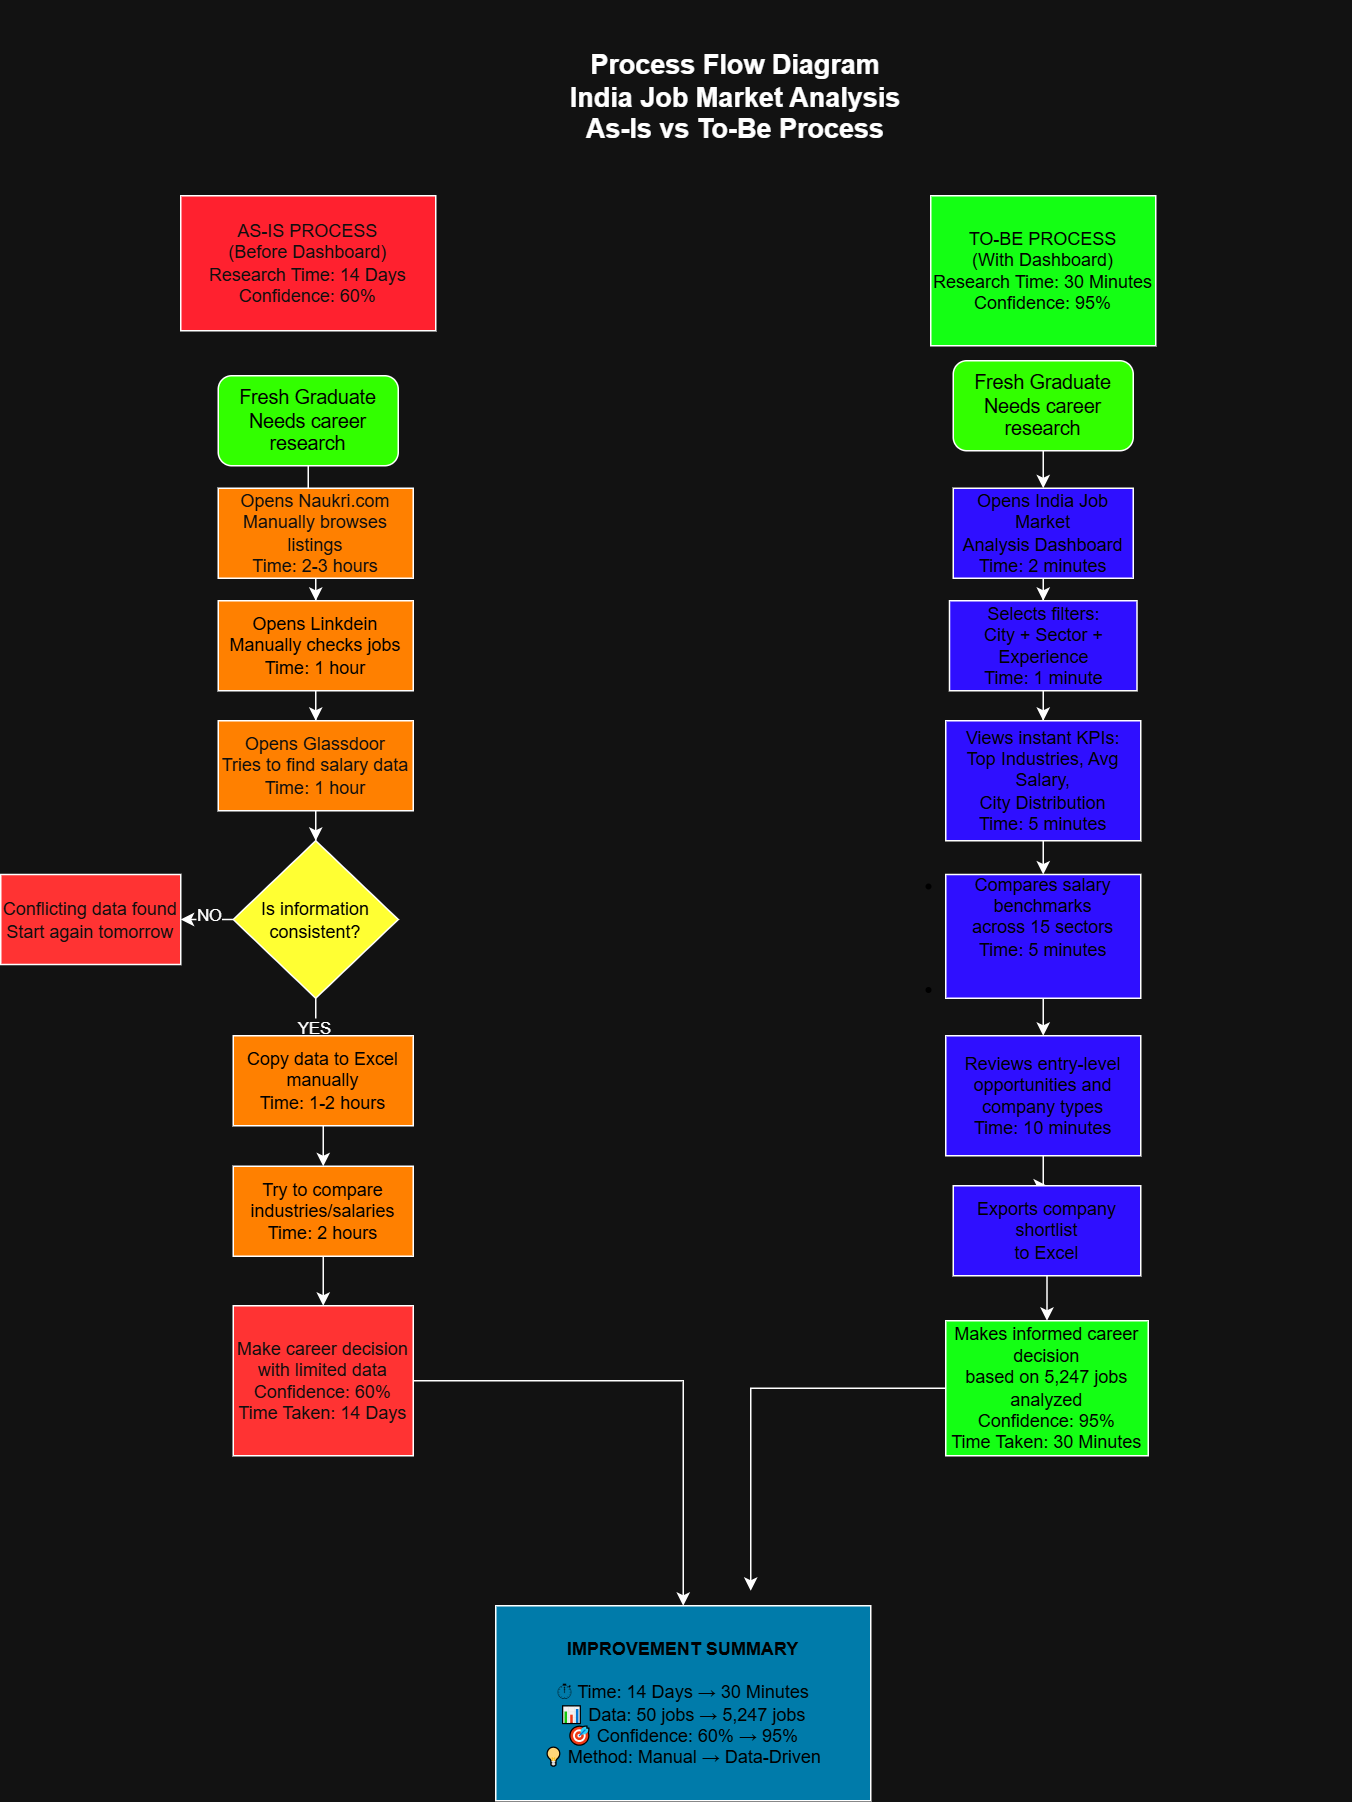

The diagram above was exported from draw.io. Its source (the exported page's mxGraphModel, read from the mxfile embedded in the PNG):
<mxGraphModel dx="1853" dy="1424" grid="1" gridSize="10" guides="1" tooltips="1" connect="1" arrows="1" fold="1" page="1" pageScale="1" pageWidth="1169" pageHeight="827" math="0" shadow="0">
  <root>
    <mxCell id="0" />
    <mxCell id="1" parent="0" />
    <mxCell id="Q2AUr8c6Ddbo6Y_SKXXD-3" parent="1" style="text;html=1;whiteSpace=wrap;strokeColor=none;fillColor=none;align=center;verticalAlign=middle;rounded=0;fontColor=default;fontSize=18;fontStyle=1" value="Process Flow Diagram&lt;div&gt;India Job Market Analysis&lt;/div&gt;&lt;div&gt;As-Is vs To-Be Process&lt;/div&gt;" vertex="1">
      <mxGeometry height="130" width="820" x="-20" y="-10" as="geometry" />
    </mxCell>
    <mxCell id="Q2AUr8c6Ddbo6Y_SKXXD-32" edge="1" parent="1" source="Q2AUr8c6Ddbo6Y_SKXXD-5" style="edgeStyle=orthogonalEdgeStyle;rounded=0;orthogonalLoop=1;jettySize=auto;html=1;" target="Q2AUr8c6Ddbo6Y_SKXXD-11" value="">
      <mxGeometry relative="1" as="geometry" />
    </mxCell>
    <mxCell id="Q2AUr8c6Ddbo6Y_SKXXD-5" parent="1" style="rounded=1;whiteSpace=wrap;html=1;fillColor=light-dark(#FFFFFF,#32FF00);fontColor=light-dark(#000000,#000000);" value="&lt;font style=&quot;font-size: 13px;&quot;&gt;Fresh Graduate&lt;br&gt;Needs career research&lt;/font&gt;" vertex="1">
      <mxGeometry height="60" width="120" x="45" y="240" as="geometry" />
    </mxCell>
    <mxCell id="Q2AUr8c6Ddbo6Y_SKXXD-7" parent="1" style="rounded=0;whiteSpace=wrap;html=1;fillColor=light-dark(#FFFFFF,#FF212F);fontColor=light-dark(#000000,#0F0F0F);" value="AS-IS PROCESS&lt;br&gt;(Before Dashboard)&lt;br&gt;Research Time: 14 Days&lt;br&gt;Confidence: 60%" vertex="1">
      <mxGeometry height="90" width="170" x="20" y="120" as="geometry" />
    </mxCell>
    <mxCell id="Q2AUr8c6Ddbo6Y_SKXXD-34" edge="1" parent="1" source="Q2AUr8c6Ddbo6Y_SKXXD-11" style="edgeStyle=orthogonalEdgeStyle;rounded=0;orthogonalLoop=1;jettySize=auto;html=1;" target="Q2AUr8c6Ddbo6Y_SKXXD-17" value="">
      <mxGeometry relative="1" as="geometry" />
    </mxCell>
    <mxCell id="Q2AUr8c6Ddbo6Y_SKXXD-11" parent="1" style="rounded=0;whiteSpace=wrap;html=1;fontColor=light-dark(#FFA500,#0F0F0F);fillColor=light-dark(#FFCC99,#FF8000);" value="Opens Naukri.com&lt;br/&gt;Manually browses listings&lt;br/&gt;Time: 2-3 hours" vertex="1">
      <mxGeometry height="60" width="130" x="45" y="315" as="geometry" />
    </mxCell>
    <mxCell id="Q2AUr8c6Ddbo6Y_SKXXD-62" edge="1" parent="1" source="Q2AUr8c6Ddbo6Y_SKXXD-17" style="edgeStyle=orthogonalEdgeStyle;rounded=0;orthogonalLoop=1;jettySize=auto;html=1;" target="Q2AUr8c6Ddbo6Y_SKXXD-20" value="">
      <mxGeometry relative="1" as="geometry" />
    </mxCell>
    <mxCell id="Q2AUr8c6Ddbo6Y_SKXXD-17" parent="1" style="rounded=0;whiteSpace=wrap;html=1;fillColor=light-dark(#CE6100,#FF8000);fontColor=light-dark(#000000,#000000);" value="Opens Linkdein&lt;br&gt;Manually checks jobs&lt;br&gt;Time: 1 hour" vertex="1">
      <mxGeometry height="60" width="130" x="45" y="390" as="geometry" />
    </mxCell>
    <mxCell id="Q2AUr8c6Ddbo6Y_SKXXD-36" edge="1" parent="1" source="Q2AUr8c6Ddbo6Y_SKXXD-20" style="edgeStyle=orthogonalEdgeStyle;rounded=0;orthogonalLoop=1;jettySize=auto;html=1;" target="Q2AUr8c6Ddbo6Y_SKXXD-22" value="">
      <mxGeometry relative="1" as="geometry" />
    </mxCell>
    <mxCell id="Q2AUr8c6Ddbo6Y_SKXXD-20" parent="1" style="rounded=0;whiteSpace=wrap;html=1;fontColor=light-dark(#000000,#0F0F0F);fillColor=light-dark(#CE6100,#FF8000);" value="Opens Glassdoor&lt;br/&gt;Tries to find salary data&lt;br/&gt;Time: 1 hour" vertex="1">
      <mxGeometry height="60" width="130" x="45" y="470" as="geometry" />
    </mxCell>
    <mxCell id="Q2AUr8c6Ddbo6Y_SKXXD-44" edge="1" parent="1" source="Q2AUr8c6Ddbo6Y_SKXXD-22" style="edgeStyle=orthogonalEdgeStyle;rounded=0;orthogonalLoop=1;jettySize=auto;html=1;" target="Q2AUr8c6Ddbo6Y_SKXXD-24" value="">
      <mxGeometry relative="1" as="geometry" />
    </mxCell>
    <mxCell id="Q2AUr8c6Ddbo6Y_SKXXD-68" connectable="0" parent="Q2AUr8c6Ddbo6Y_SKXXD-44" style="edgeLabel;html=1;align=center;verticalAlign=middle;resizable=0;points=[];" value="NO&lt;div&gt;&lt;br&gt;&lt;/div&gt;" vertex="1">
      <mxGeometry relative="1" x="-0.2364" y="4" as="geometry">
        <mxPoint as="offset" />
      </mxGeometry>
    </mxCell>
    <mxCell id="Q2AUr8c6Ddbo6Y_SKXXD-63" edge="1" parent="1" source="Q2AUr8c6Ddbo6Y_SKXXD-22" style="edgeStyle=orthogonalEdgeStyle;rounded=0;orthogonalLoop=1;jettySize=auto;html=1;" target="Q2AUr8c6Ddbo6Y_SKXXD-28" value="">
      <mxGeometry relative="1" as="geometry" />
    </mxCell>
    <mxCell id="Q2AUr8c6Ddbo6Y_SKXXD-64" connectable="0" parent="Q2AUr8c6Ddbo6Y_SKXXD-63" style="edgeLabel;html=1;align=center;verticalAlign=middle;resizable=0;points=[];" value="YES" vertex="1">
      <mxGeometry relative="1" x="0.28" y="-2" as="geometry">
        <mxPoint as="offset" />
      </mxGeometry>
    </mxCell>
    <mxCell id="Q2AUr8c6Ddbo6Y_SKXXD-22" parent="1" style="rhombus;whiteSpace=wrap;html=1;fillColor=light-dark(#2B2B00,#FFFF33);" value="&lt;div&gt;&lt;span style=&quot;color: light-dark(rgb(0, 0, 0), rgb(0, 0, 0));&quot;&gt;Is information&lt;br&gt;consistent?&lt;/span&gt;&lt;/div&gt;" vertex="1">
      <mxGeometry height="105" width="110" x="55" y="550" as="geometry" />
    </mxCell>
    <mxCell id="Q2AUr8c6Ddbo6Y_SKXXD-24" parent="1" style="whiteSpace=wrap;html=1;fillColor=light-dark(#FF0000,#FF3333);fontColor=light-dark(#FFA500,#0F0F0F);" value="Conflicting data found&lt;br&gt;Start again tomorrow" vertex="1">
      <mxGeometry height="60" width="120" x="-100" y="572.5" as="geometry" />
    </mxCell>
    <mxCell id="Q2AUr8c6Ddbo6Y_SKXXD-66" edge="1" parent="1" source="Q2AUr8c6Ddbo6Y_SKXXD-28" style="edgeStyle=orthogonalEdgeStyle;rounded=0;orthogonalLoop=1;jettySize=auto;html=1;" target="Q2AUr8c6Ddbo6Y_SKXXD-30" value="">
      <mxGeometry relative="1" as="geometry" />
    </mxCell>
    <mxCell id="Q2AUr8c6Ddbo6Y_SKXXD-28" parent="1" style="rounded=0;whiteSpace=wrap;html=1;fillColor=light-dark(#CE6100,#FF8000);fontColor=light-dark(#000000,#000000);" value="Copy data to Excel&lt;br/&gt;manually&lt;br/&gt;Time: 1-2 hours" vertex="1">
      <mxGeometry height="60" width="120" x="55" y="680" as="geometry" />
    </mxCell>
    <mxCell id="Q2AUr8c6Ddbo6Y_SKXXD-67" edge="1" parent="1" source="Q2AUr8c6Ddbo6Y_SKXXD-30" style="edgeStyle=orthogonalEdgeStyle;rounded=0;orthogonalLoop=1;jettySize=auto;html=1;" target="Q2AUr8c6Ddbo6Y_SKXXD-31" value="">
      <mxGeometry relative="1" as="geometry" />
    </mxCell>
    <mxCell id="Q2AUr8c6Ddbo6Y_SKXXD-30" parent="1" style="rounded=0;whiteSpace=wrap;html=1;fillColor=light-dark(#CE6100,#FF8000);fontColor=light-dark(#000000,#000000);" value="Try to compare&lt;br/&gt;industries/salaries&lt;br/&gt;Time: 2 hours" vertex="1">
      <mxGeometry height="60" width="120" x="55" y="767" as="geometry" />
    </mxCell>
    <mxCell id="Q2AUr8c6Ddbo6Y_SKXXD-86" edge="1" parent="1" source="Q2AUr8c6Ddbo6Y_SKXXD-31" style="edgeStyle=orthogonalEdgeStyle;rounded=0;orthogonalLoop=1;jettySize=auto;html=1;" target="Q2AUr8c6Ddbo6Y_SKXXD-82">
      <mxGeometry relative="1" as="geometry" />
    </mxCell>
    <mxCell id="Q2AUr8c6Ddbo6Y_SKXXD-31" parent="1" style="whiteSpace=wrap;html=1;fillColor=light-dark(#FF0000,#FF3333);fontColor=light-dark(#FFA500,#0F0F0F);" value="Make career decision&lt;br/&gt;with limited data&lt;br/&gt;Confidence: 60%&lt;br/&gt;Time Taken: 14 Days" vertex="1">
      <mxGeometry height="100" width="120" x="55" y="860" as="geometry" />
    </mxCell>
    <mxCell id="Q2AUr8c6Ddbo6Y_SKXXD-49" parent="1" style="rounded=0;whiteSpace=wrap;html=1;fillColor=light-dark(#008500,#14FF14);fontColor=light-dark(#000000,#000000);" value="TO-BE PROCESS&lt;br&gt;(With Dashboard)&lt;br&gt;Research Time: 30 Minutes&lt;br&gt;Confidence: 95%" vertex="1">
      <mxGeometry height="100" width="150" x="520" y="120" as="geometry" />
    </mxCell>
    <mxCell id="Q2AUr8c6Ddbo6Y_SKXXD-70" edge="1" parent="1" source="Q2AUr8c6Ddbo6Y_SKXXD-51" style="edgeStyle=orthogonalEdgeStyle;rounded=0;orthogonalLoop=1;jettySize=auto;html=1;" target="Q2AUr8c6Ddbo6Y_SKXXD-52" value="">
      <mxGeometry relative="1" as="geometry" />
    </mxCell>
    <mxCell id="Q2AUr8c6Ddbo6Y_SKXXD-51" parent="1" style="rounded=1;whiteSpace=wrap;html=1;fillColor=light-dark(#FFFFFF,#32FF00);fontColor=light-dark(#000000,#000000);" value="&lt;font style=&quot;font-size: 13px;&quot;&gt;Fresh Graduate&lt;br&gt;Needs career research&lt;/font&gt;" vertex="1">
      <mxGeometry height="60" width="120" x="535" y="230" as="geometry" />
    </mxCell>
    <mxCell id="Q2AUr8c6Ddbo6Y_SKXXD-73" edge="1" parent="1" source="Q2AUr8c6Ddbo6Y_SKXXD-52" style="edgeStyle=orthogonalEdgeStyle;rounded=0;orthogonalLoop=1;jettySize=auto;html=1;" target="Q2AUr8c6Ddbo6Y_SKXXD-53" value="">
      <mxGeometry relative="1" as="geometry" />
    </mxCell>
    <mxCell id="Q2AUr8c6Ddbo6Y_SKXXD-52" parent="1" style="rounded=0;whiteSpace=wrap;html=1;fillColor=light-dark(#D2B7FF,#2F0FFF);fontColor=light-dark(#000000,#000000);" value="Opens India Job Market&lt;br&gt;Analysis Dashboard&lt;br&gt;Time: 2 minutes" vertex="1">
      <mxGeometry height="60" width="120" x="535" y="315" as="geometry" />
    </mxCell>
    <mxCell id="Q2AUr8c6Ddbo6Y_SKXXD-75" edge="1" parent="1" source="Q2AUr8c6Ddbo6Y_SKXXD-53" style="edgeStyle=orthogonalEdgeStyle;rounded=0;orthogonalLoop=1;jettySize=auto;html=1;" target="Q2AUr8c6Ddbo6Y_SKXXD-54" value="">
      <mxGeometry relative="1" as="geometry" />
    </mxCell>
    <mxCell id="Q2AUr8c6Ddbo6Y_SKXXD-53" parent="1" style="rounded=0;whiteSpace=wrap;html=1;fillColor=light-dark(#D2B7FF,#2F0FFF);fontColor=light-dark(#000000,#000000);" value="Selects filters:&lt;br/&gt;City + Sector + Experience&lt;br/&gt;Time: 1 minute" vertex="1">
      <mxGeometry height="60" width="125" x="532.5" y="390" as="geometry" />
    </mxCell>
    <mxCell id="Q2AUr8c6Ddbo6Y_SKXXD-76" edge="1" parent="1" source="Q2AUr8c6Ddbo6Y_SKXXD-54" style="edgeStyle=orthogonalEdgeStyle;rounded=0;orthogonalLoop=1;jettySize=auto;html=1;" target="Q2AUr8c6Ddbo6Y_SKXXD-55" value="">
      <mxGeometry relative="1" as="geometry" />
    </mxCell>
    <mxCell id="Q2AUr8c6Ddbo6Y_SKXXD-54" parent="1" style="rounded=0;whiteSpace=wrap;html=1;fillColor=light-dark(#D2B7FF,#2F0FFF);fontColor=light-dark(#000000,#000000);" value="Views instant KPIs:&lt;br/&gt;Top Industries, Avg Salary,&lt;br/&gt;City Distribution&lt;br/&gt;Time: 5 minutes" vertex="1">
      <mxGeometry height="80" width="130" x="530" y="470" as="geometry" />
    </mxCell>
    <mxCell id="Q2AUr8c6Ddbo6Y_SKXXD-77" edge="1" parent="1" source="Q2AUr8c6Ddbo6Y_SKXXD-55" style="edgeStyle=orthogonalEdgeStyle;rounded=0;orthogonalLoop=1;jettySize=auto;html=1;" target="Q2AUr8c6Ddbo6Y_SKXXD-56" value="">
      <mxGeometry relative="1" as="geometry" />
    </mxCell>
    <mxCell id="Q2AUr8c6Ddbo6Y_SKXXD-55" parent="1" style="rounded=0;whiteSpace=wrap;html=1;fillColor=light-dark(#D2B7FF,#2F0FFF);fontColor=light-dark(#000000,#000000);" value="&lt;li&gt;&lt;p data-path-to-node=&quot;7,4,1,1,0&quot;&gt;Compares salary benchmarks&lt;br/&gt;across 15 sectors&lt;br/&gt;Time: 5 minutes&lt;/p&gt;&lt;/li&gt;&lt;li&gt;&lt;p data-path-to-node=&quot;7,4,1,2,0&quot;&gt;&lt;/p&gt;&lt;/li&gt;" vertex="1">
      <mxGeometry height="82.5" width="130" x="530" y="572.5" as="geometry" />
    </mxCell>
    <mxCell id="Q2AUr8c6Ddbo6Y_SKXXD-79" edge="1" parent="1" source="Q2AUr8c6Ddbo6Y_SKXXD-56" style="edgeStyle=orthogonalEdgeStyle;rounded=0;orthogonalLoop=1;jettySize=auto;html=1;" target="Q2AUr8c6Ddbo6Y_SKXXD-57" value="">
      <mxGeometry relative="1" as="geometry" />
    </mxCell>
    <mxCell id="Q2AUr8c6Ddbo6Y_SKXXD-56" parent="1" style="rounded=0;whiteSpace=wrap;html=1;fillColor=light-dark(#D2B7FF,#2F0FFF);fontColor=light-dark(#000000,#000000);" value="Reviews entry-level&lt;br/&gt;opportunities and&lt;br/&gt;company types&lt;br/&gt;Time: 10 minutes" vertex="1">
      <mxGeometry height="80" width="130" x="530" y="680" as="geometry" />
    </mxCell>
    <mxCell id="Q2AUr8c6Ddbo6Y_SKXXD-80" edge="1" parent="1" source="Q2AUr8c6Ddbo6Y_SKXXD-57" style="edgeStyle=orthogonalEdgeStyle;rounded=0;orthogonalLoop=1;jettySize=auto;html=1;" target="Q2AUr8c6Ddbo6Y_SKXXD-58" value="">
      <mxGeometry relative="1" as="geometry" />
    </mxCell>
    <mxCell id="Q2AUr8c6Ddbo6Y_SKXXD-57" parent="1" style="rounded=0;whiteSpace=wrap;html=1;fillColor=light-dark(#D2B7FF,#2F0FFF);fontColor=light-dark(#000000,#000000);" value="Exports company shortlist&lt;br/&gt;to Excel" vertex="1">
      <mxGeometry height="60" width="125" x="535" y="780" as="geometry" />
    </mxCell>
    <mxCell id="Q2AUr8c6Ddbo6Y_SKXXD-58" parent="1" style="rounded=0;whiteSpace=wrap;html=1;fillColor=light-dark(#008500,#14FF14);fontColor=light-dark(#000000,#000000);" value="Makes informed career decision&lt;br/&gt;based on 5,247 jobs analyzed&lt;br/&gt;Confidence: 95%&lt;br/&gt;Time Taken: 30 Minutes" vertex="1">
      <mxGeometry height="90" width="135" x="530" y="870" as="geometry" />
    </mxCell>
    <mxCell id="Q2AUr8c6Ddbo6Y_SKXXD-82" parent="1" style="rounded=0;whiteSpace=wrap;html=1;fillColor=#16C8FF;fontColor=light-dark(#000000,#000000);" value="&lt;b&gt;IMPROVEMENT SUMMARY&lt;/b&gt;&lt;br&gt;&lt;br&gt;⏱ Time: 14 Days → 30 Minutes&lt;br&gt;📊 Data: 50 jobs → 5,247 jobs&lt;br&gt;🎯 Confidence: 60% → 95%&lt;br&gt;💡 Method: Manual → Data-Driven" vertex="1">
      <mxGeometry height="130" width="250" x="230" y="1060" as="geometry" />
    </mxCell>
    <mxCell id="Q2AUr8c6Ddbo6Y_SKXXD-88" edge="1" parent="1" source="Q2AUr8c6Ddbo6Y_SKXXD-58" style="edgeStyle=orthogonalEdgeStyle;rounded=0;orthogonalLoop=1;jettySize=auto;html=1;">
      <mxGeometry relative="1" as="geometry">
        <mxPoint x="400" y="1050" as="targetPoint" />
      </mxGeometry>
    </mxCell>
  </root>
</mxGraphModel>